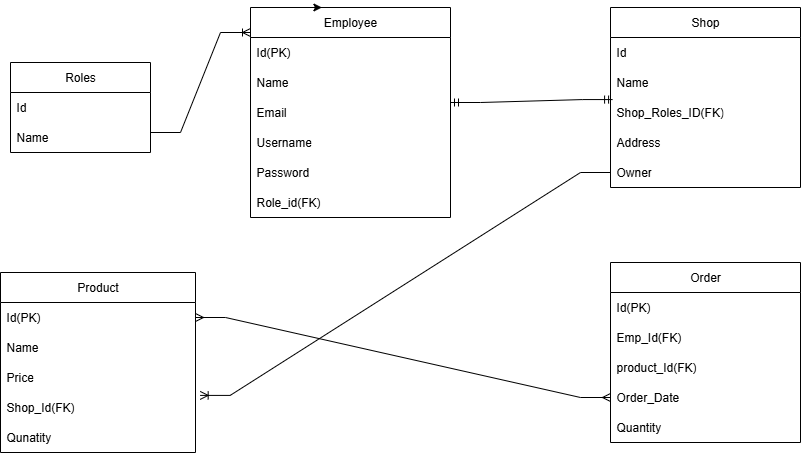

The diagram above was exported from draw.io. Its source (the exported page's mxGraphModel, read from the mxfile embedded in the PNG):
<mxGraphModel dx="1810" dy="1749" grid="1" gridSize="10" guides="1" tooltips="1" connect="1" arrows="1" fold="1" page="1" pageScale="1" pageWidth="827" pageHeight="1169" math="0" shadow="0">
  <root>
    <mxCell id="0" />
    <mxCell id="1" parent="0" />
    <mxCell id="A2LdvOzpvIUwgrBom8Co-1" value="Employee" style="swimlane;fontStyle=0;childLayout=stackLayout;horizontal=1;startSize=30;horizontalStack=0;resizeParent=1;resizeParentMax=0;resizeLast=0;collapsible=1;marginBottom=0;whiteSpace=wrap;html=1;" parent="1" vertex="1">
      <mxGeometry x="200" y="-145" width="200" height="210" as="geometry" />
    </mxCell>
    <mxCell id="l8jkoiyhg24VvJoChE-_-1" value="Id(PK)" style="text;strokeColor=none;fillColor=none;align=left;verticalAlign=middle;spacingLeft=4;spacingRight=4;overflow=hidden;points=[[0,0.5],[1,0.5]];portConstraint=eastwest;rotatable=0;whiteSpace=wrap;html=1;" vertex="1" parent="A2LdvOzpvIUwgrBom8Co-1">
      <mxGeometry y="30" width="200" height="30" as="geometry" />
    </mxCell>
    <mxCell id="A2LdvOzpvIUwgrBom8Co-2" value="Name" style="text;strokeColor=none;fillColor=none;align=left;verticalAlign=middle;spacingLeft=4;spacingRight=4;overflow=hidden;points=[[0,0.5],[1,0.5]];portConstraint=eastwest;rotatable=0;whiteSpace=wrap;html=1;" parent="A2LdvOzpvIUwgrBom8Co-1" vertex="1">
      <mxGeometry y="60" width="200" height="30" as="geometry" />
    </mxCell>
    <mxCell id="A2LdvOzpvIUwgrBom8Co-3" value="Email" style="text;strokeColor=none;fillColor=none;align=left;verticalAlign=middle;spacingLeft=4;spacingRight=4;overflow=hidden;points=[[0,0.5],[1,0.5]];portConstraint=eastwest;rotatable=0;whiteSpace=wrap;html=1;" parent="A2LdvOzpvIUwgrBom8Co-1" vertex="1">
      <mxGeometry y="90" width="200" height="30" as="geometry" />
    </mxCell>
    <mxCell id="A2LdvOzpvIUwgrBom8Co-4" value="Username" style="text;strokeColor=none;fillColor=none;align=left;verticalAlign=middle;spacingLeft=4;spacingRight=4;overflow=hidden;points=[[0,0.5],[1,0.5]];portConstraint=eastwest;rotatable=0;whiteSpace=wrap;html=1;" parent="A2LdvOzpvIUwgrBom8Co-1" vertex="1">
      <mxGeometry y="120" width="200" height="30" as="geometry" />
    </mxCell>
    <mxCell id="l8jkoiyhg24VvJoChE-_-9" value="Password" style="text;strokeColor=none;fillColor=none;align=left;verticalAlign=middle;spacingLeft=4;spacingRight=4;overflow=hidden;points=[[0,0.5],[1,0.5]];portConstraint=eastwest;rotatable=0;whiteSpace=wrap;html=1;" vertex="1" parent="A2LdvOzpvIUwgrBom8Co-1">
      <mxGeometry y="150" width="200" height="30" as="geometry" />
    </mxCell>
    <mxCell id="l8jkoiyhg24VvJoChE-_-10" value="Role_id(FK)" style="text;strokeColor=none;fillColor=none;align=left;verticalAlign=middle;spacingLeft=4;spacingRight=4;overflow=hidden;points=[[0,0.5],[1,0.5]];portConstraint=eastwest;rotatable=0;whiteSpace=wrap;html=1;" vertex="1" parent="A2LdvOzpvIUwgrBom8Co-1">
      <mxGeometry y="180" width="200" height="30" as="geometry" />
    </mxCell>
    <mxCell id="l8jkoiyhg24VvJoChE-_-2" style="edgeStyle=orthogonalEdgeStyle;rounded=0;orthogonalLoop=1;jettySize=auto;html=1;exitX=0.25;exitY=0;exitDx=0;exitDy=0;entryX=0.357;entryY=0;entryDx=0;entryDy=0;entryPerimeter=0;" edge="1" parent="1" source="A2LdvOzpvIUwgrBom8Co-1" target="A2LdvOzpvIUwgrBom8Co-1">
      <mxGeometry relative="1" as="geometry" />
    </mxCell>
    <mxCell id="l8jkoiyhg24VvJoChE-_-3" value="Product" style="swimlane;fontStyle=0;childLayout=stackLayout;horizontal=1;startSize=30;horizontalStack=0;resizeParent=1;resizeParentMax=0;resizeLast=0;collapsible=1;marginBottom=0;whiteSpace=wrap;html=1;" vertex="1" parent="1">
      <mxGeometry x="-50" y="120" width="195" height="180" as="geometry">
        <mxRectangle x="340" y="180" width="60" height="30" as="alternateBounds" />
      </mxGeometry>
    </mxCell>
    <mxCell id="l8jkoiyhg24VvJoChE-_-4" value="Id(PK)" style="text;align=left;verticalAlign=middle;spacingLeft=4;spacingRight=4;overflow=hidden;points=[[0,0.5],[1,0.5]];portConstraint=eastwest;rotatable=0;whiteSpace=wrap;html=1;" vertex="1" parent="l8jkoiyhg24VvJoChE-_-3">
      <mxGeometry y="30" width="195" height="30" as="geometry" />
    </mxCell>
    <mxCell id="l8jkoiyhg24VvJoChE-_-5" value="&lt;div&gt;Name&lt;/div&gt;" style="text;strokeColor=none;fillColor=none;align=left;verticalAlign=middle;spacingLeft=4;spacingRight=4;overflow=hidden;points=[[0,0.5],[1,0.5]];portConstraint=eastwest;rotatable=0;whiteSpace=wrap;html=1;" vertex="1" parent="l8jkoiyhg24VvJoChE-_-3">
      <mxGeometry y="60" width="195" height="30" as="geometry" />
    </mxCell>
    <mxCell id="l8jkoiyhg24VvJoChE-_-6" value="Price" style="text;strokeColor=none;fillColor=none;align=left;verticalAlign=middle;spacingLeft=4;spacingRight=4;overflow=hidden;points=[[0,0.5],[1,0.5]];portConstraint=eastwest;rotatable=0;whiteSpace=wrap;html=1;" vertex="1" parent="l8jkoiyhg24VvJoChE-_-3">
      <mxGeometry y="90" width="195" height="30" as="geometry" />
    </mxCell>
    <mxCell id="l8jkoiyhg24VvJoChE-_-7" value="Shop_Id(FK)" style="text;strokeColor=none;fillColor=none;align=left;verticalAlign=middle;spacingLeft=4;spacingRight=4;overflow=hidden;points=[[0,0.5],[1,0.5]];portConstraint=eastwest;rotatable=0;whiteSpace=wrap;html=1;" vertex="1" parent="l8jkoiyhg24VvJoChE-_-3">
      <mxGeometry y="120" width="195" height="30" as="geometry" />
    </mxCell>
    <mxCell id="l8jkoiyhg24VvJoChE-_-8" value="Qunatity" style="text;strokeColor=none;fillColor=none;align=left;verticalAlign=middle;spacingLeft=4;spacingRight=4;overflow=hidden;points=[[0,0.5],[1,0.5]];portConstraint=eastwest;rotatable=0;whiteSpace=wrap;html=1;" vertex="1" parent="l8jkoiyhg24VvJoChE-_-3">
      <mxGeometry y="150" width="195" height="30" as="geometry" />
    </mxCell>
    <mxCell id="l8jkoiyhg24VvJoChE-_-11" value="Shop" style="swimlane;fontStyle=0;childLayout=stackLayout;horizontal=1;startSize=30;horizontalStack=0;resizeParent=1;resizeParentMax=0;resizeLast=0;collapsible=1;marginBottom=0;whiteSpace=wrap;html=1;" vertex="1" parent="1">
      <mxGeometry x="560" y="-145" width="190" height="180" as="geometry" />
    </mxCell>
    <mxCell id="l8jkoiyhg24VvJoChE-_-12" value="Id" style="text;strokeColor=none;fillColor=none;align=left;verticalAlign=middle;spacingLeft=4;spacingRight=4;overflow=hidden;points=[[0,0.5],[1,0.5]];portConstraint=eastwest;rotatable=0;whiteSpace=wrap;html=1;" vertex="1" parent="l8jkoiyhg24VvJoChE-_-11">
      <mxGeometry y="30" width="190" height="30" as="geometry" />
    </mxCell>
    <mxCell id="l8jkoiyhg24VvJoChE-_-13" value="Name" style="text;strokeColor=none;fillColor=none;align=left;verticalAlign=middle;spacingLeft=4;spacingRight=4;overflow=hidden;points=[[0,0.5],[1,0.5]];portConstraint=eastwest;rotatable=0;whiteSpace=wrap;html=1;" vertex="1" parent="l8jkoiyhg24VvJoChE-_-11">
      <mxGeometry y="60" width="190" height="30" as="geometry" />
    </mxCell>
    <mxCell id="l8jkoiyhg24VvJoChE-_-14" value="Shop_Roles_ID(FK)" style="text;strokeColor=none;fillColor=none;align=left;verticalAlign=middle;spacingLeft=4;spacingRight=4;overflow=hidden;points=[[0,0.5],[1,0.5]];portConstraint=eastwest;rotatable=0;whiteSpace=wrap;html=1;" vertex="1" parent="l8jkoiyhg24VvJoChE-_-11">
      <mxGeometry y="90" width="190" height="30" as="geometry" />
    </mxCell>
    <mxCell id="l8jkoiyhg24VvJoChE-_-15" value="Address" style="text;strokeColor=none;fillColor=none;align=left;verticalAlign=middle;spacingLeft=4;spacingRight=4;overflow=hidden;points=[[0,0.5],[1,0.5]];portConstraint=eastwest;rotatable=0;whiteSpace=wrap;html=1;" vertex="1" parent="l8jkoiyhg24VvJoChE-_-11">
      <mxGeometry y="120" width="190" height="30" as="geometry" />
    </mxCell>
    <mxCell id="l8jkoiyhg24VvJoChE-_-16" value="Owner" style="text;strokeColor=none;fillColor=none;align=left;verticalAlign=middle;spacingLeft=4;spacingRight=4;overflow=hidden;points=[[0,0.5],[1,0.5]];portConstraint=eastwest;rotatable=0;whiteSpace=wrap;html=1;" vertex="1" parent="l8jkoiyhg24VvJoChE-_-11">
      <mxGeometry y="150" width="190" height="30" as="geometry" />
    </mxCell>
    <mxCell id="l8jkoiyhg24VvJoChE-_-17" value="Order" style="swimlane;fontStyle=0;childLayout=stackLayout;horizontal=1;startSize=30;horizontalStack=0;resizeParent=1;resizeParentMax=0;resizeLast=0;collapsible=1;marginBottom=0;whiteSpace=wrap;html=1;" vertex="1" parent="1">
      <mxGeometry x="560" y="110" width="190" height="180" as="geometry" />
    </mxCell>
    <mxCell id="l8jkoiyhg24VvJoChE-_-18" value="Id(PK)" style="text;strokeColor=none;fillColor=none;align=left;verticalAlign=middle;spacingLeft=4;spacingRight=4;overflow=hidden;points=[[0,0.5],[1,0.5]];portConstraint=eastwest;rotatable=0;whiteSpace=wrap;html=1;" vertex="1" parent="l8jkoiyhg24VvJoChE-_-17">
      <mxGeometry y="30" width="190" height="30" as="geometry" />
    </mxCell>
    <mxCell id="l8jkoiyhg24VvJoChE-_-19" value="Emp_Id(FK)" style="text;strokeColor=none;fillColor=none;align=left;verticalAlign=middle;spacingLeft=4;spacingRight=4;overflow=hidden;points=[[0,0.5],[1,0.5]];portConstraint=eastwest;rotatable=0;whiteSpace=wrap;html=1;" vertex="1" parent="l8jkoiyhg24VvJoChE-_-17">
      <mxGeometry y="60" width="190" height="30" as="geometry" />
    </mxCell>
    <mxCell id="l8jkoiyhg24VvJoChE-_-20" value="product_Id(FK)" style="text;strokeColor=none;fillColor=none;align=left;verticalAlign=middle;spacingLeft=4;spacingRight=4;overflow=hidden;points=[[0,0.5],[1,0.5]];portConstraint=eastwest;rotatable=0;whiteSpace=wrap;html=1;" vertex="1" parent="l8jkoiyhg24VvJoChE-_-17">
      <mxGeometry y="90" width="190" height="30" as="geometry" />
    </mxCell>
    <mxCell id="l8jkoiyhg24VvJoChE-_-25" value="Order_Date" style="text;strokeColor=none;fillColor=none;align=left;verticalAlign=middle;spacingLeft=4;spacingRight=4;overflow=hidden;points=[[0,0.5],[1,0.5]];portConstraint=eastwest;rotatable=0;whiteSpace=wrap;html=1;" vertex="1" parent="l8jkoiyhg24VvJoChE-_-17">
      <mxGeometry y="120" width="190" height="30" as="geometry" />
    </mxCell>
    <mxCell id="l8jkoiyhg24VvJoChE-_-26" value="Quantity" style="text;strokeColor=none;fillColor=none;align=left;verticalAlign=middle;spacingLeft=4;spacingRight=4;overflow=hidden;points=[[0,0.5],[1,0.5]];portConstraint=eastwest;rotatable=0;whiteSpace=wrap;html=1;" vertex="1" parent="l8jkoiyhg24VvJoChE-_-17">
      <mxGeometry y="150" width="190" height="30" as="geometry" />
    </mxCell>
    <mxCell id="l8jkoiyhg24VvJoChE-_-27" value="Roles" style="swimlane;fontStyle=0;childLayout=stackLayout;horizontal=1;startSize=30;horizontalStack=0;resizeParent=1;resizeParentMax=0;resizeLast=0;collapsible=1;marginBottom=0;whiteSpace=wrap;html=1;" vertex="1" parent="1">
      <mxGeometry x="-40" y="-90" width="140" height="90" as="geometry" />
    </mxCell>
    <mxCell id="l8jkoiyhg24VvJoChE-_-28" value="Id" style="text;strokeColor=none;fillColor=none;align=left;verticalAlign=middle;spacingLeft=4;spacingRight=4;overflow=hidden;points=[[0,0.5],[1,0.5]];portConstraint=eastwest;rotatable=0;whiteSpace=wrap;html=1;" vertex="1" parent="l8jkoiyhg24VvJoChE-_-27">
      <mxGeometry y="30" width="140" height="30" as="geometry" />
    </mxCell>
    <mxCell id="l8jkoiyhg24VvJoChE-_-29" value="Name" style="text;strokeColor=none;fillColor=none;align=left;verticalAlign=middle;spacingLeft=4;spacingRight=4;overflow=hidden;points=[[0,0.5],[1,0.5]];portConstraint=eastwest;rotatable=0;whiteSpace=wrap;html=1;" vertex="1" parent="l8jkoiyhg24VvJoChE-_-27">
      <mxGeometry y="60" width="140" height="30" as="geometry" />
    </mxCell>
    <mxCell id="l8jkoiyhg24VvJoChE-_-31" value="" style="edgeStyle=entityRelationEdgeStyle;fontSize=12;html=1;endArrow=ERmany;startArrow=ERmany;rounded=0;exitX=1;exitY=0.5;exitDx=0;exitDy=0;" edge="1" parent="1" source="l8jkoiyhg24VvJoChE-_-4" target="l8jkoiyhg24VvJoChE-_-25">
      <mxGeometry width="100" height="100" relative="1" as="geometry">
        <mxPoint x="450" y="340" as="sourcePoint" />
        <mxPoint x="550" y="240" as="targetPoint" />
      </mxGeometry>
    </mxCell>
    <mxCell id="l8jkoiyhg24VvJoChE-_-32" value="" style="edgeStyle=entityRelationEdgeStyle;fontSize=12;html=1;endArrow=ERmandOne;startArrow=ERmandOne;rounded=0;entryX=0.011;entryY=0.069;entryDx=0;entryDy=0;entryPerimeter=0;" edge="1" parent="1" target="l8jkoiyhg24VvJoChE-_-14">
      <mxGeometry width="100" height="100" relative="1" as="geometry">
        <mxPoint x="400" y="-50" as="sourcePoint" />
        <mxPoint x="330" y="120" as="targetPoint" />
        <Array as="points">
          <mxPoint x="260" y="210" />
        </Array>
      </mxGeometry>
    </mxCell>
    <mxCell id="l8jkoiyhg24VvJoChE-_-34" value="" style="edgeStyle=entityRelationEdgeStyle;fontSize=12;html=1;endArrow=ERoneToMany;rounded=0;exitX=0;exitY=0.5;exitDx=0;exitDy=0;entryX=1.024;entryY=0.097;entryDx=0;entryDy=0;entryPerimeter=0;" edge="1" parent="1" source="l8jkoiyhg24VvJoChE-_-16" target="l8jkoiyhg24VvJoChE-_-7">
      <mxGeometry width="100" height="100" relative="1" as="geometry">
        <mxPoint x="280" y="500" as="sourcePoint" />
        <mxPoint x="380" y="400" as="targetPoint" />
      </mxGeometry>
    </mxCell>
    <mxCell id="l8jkoiyhg24VvJoChE-_-38" value="" style="edgeStyle=entityRelationEdgeStyle;fontSize=12;html=1;endArrow=ERoneToMany;rounded=0;" edge="1" parent="1">
      <mxGeometry width="100" height="100" relative="1" as="geometry">
        <mxPoint x="100" y="-20" as="sourcePoint" />
        <mxPoint x="200" y="-120" as="targetPoint" />
      </mxGeometry>
    </mxCell>
  </root>
</mxGraphModel>